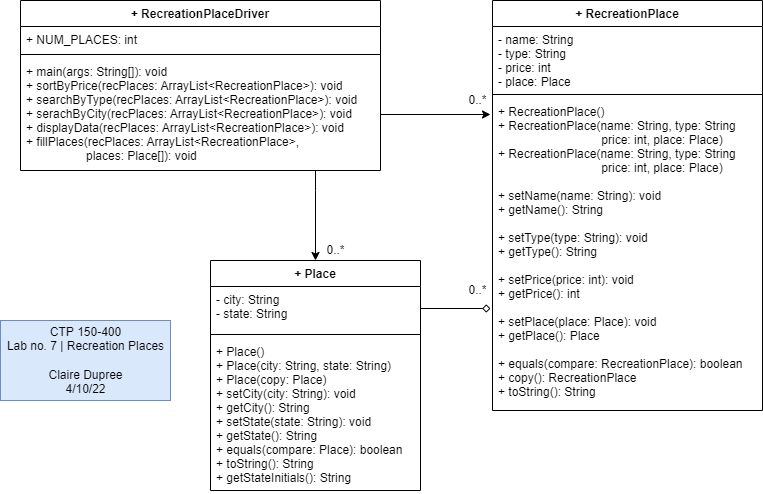

The diagram above was exported from draw.io. Its source (the exported page's mxGraphModel, read from the mxfile embedded in the PNG):
<mxGraphModel dx="1422" dy="762" grid="1" gridSize="10" guides="1" tooltips="1" connect="1" arrows="1" fold="1" page="1" pageScale="1" pageWidth="850" pageHeight="1100" math="0" shadow="0">
  <root>
    <mxCell id="0" />
    <mxCell id="1" parent="0" />
    <mxCell id="4cAnv9Twam9dWMk7XvHu-1" value="+ RecreationPlace" style="swimlane;fontStyle=1;align=center;verticalAlign=top;childLayout=stackLayout;horizontal=1;startSize=26;horizontalStack=0;resizeParent=1;resizeParentMax=0;resizeLast=0;collapsible=1;marginBottom=0;" parent="1" vertex="1">
      <mxGeometry x="532" y="90" width="270" height="410" as="geometry" />
    </mxCell>
    <mxCell id="4cAnv9Twam9dWMk7XvHu-2" value="- name: String&#10;- type: String&#10;- price: int&#10;- place: Place" style="text;strokeColor=none;fillColor=none;align=left;verticalAlign=top;spacingLeft=4;spacingRight=4;overflow=hidden;rotatable=0;points=[[0,0.5],[1,0.5]];portConstraint=eastwest;" parent="4cAnv9Twam9dWMk7XvHu-1" vertex="1">
      <mxGeometry y="26" width="270" height="64" as="geometry" />
    </mxCell>
    <mxCell id="4cAnv9Twam9dWMk7XvHu-3" value="" style="line;strokeWidth=1;fillColor=none;align=left;verticalAlign=middle;spacingTop=-1;spacingLeft=3;spacingRight=3;rotatable=0;labelPosition=right;points=[];portConstraint=eastwest;" parent="4cAnv9Twam9dWMk7XvHu-1" vertex="1">
      <mxGeometry y="90" width="270" height="8" as="geometry" />
    </mxCell>
    <mxCell id="4cAnv9Twam9dWMk7XvHu-4" value="+ RecreationPlace()&#10;+ RecreationPlace(name: String, type: String&#10;                               price: int, place: Place)&#10;+ RecreationPlace(name: String, type: String&#10;                               price: int, place: Place)&#10;&#10;+ setName(name: String): void&#10;+ getName(): String&#10;&#10;+ setType(type: String): void&#10;+ getType(): String&#10;&#10;+ setPrice(price: int): void&#10;+ getPrice(): int&#10;&#10;+ setPlace(place: Place): void&#10;+ getPlace(): Place&#10;&#10;+ equals(compare: RecreationPlace): boolean&#10;+ copy(): RecreationPlace&#10;+ toString(): String" style="text;strokeColor=none;fillColor=none;align=left;verticalAlign=top;spacingLeft=4;spacingRight=4;overflow=hidden;rotatable=0;points=[[0,0.5],[1,0.5]];portConstraint=eastwest;" parent="4cAnv9Twam9dWMk7XvHu-1" vertex="1">
      <mxGeometry y="98" width="270" height="312" as="geometry" />
    </mxCell>
    <mxCell id="4cAnv9Twam9dWMk7XvHu-16" style="edgeStyle=orthogonalEdgeStyle;rounded=0;orthogonalLoop=1;jettySize=auto;html=1;endArrow=classic;endFill=1;" parent="1" source="4cAnv9Twam9dWMk7XvHu-5" target="4cAnv9Twam9dWMk7XvHu-9" edge="1">
      <mxGeometry relative="1" as="geometry">
        <mxPoint x="240" y="350" as="targetPoint" />
        <Array as="points">
          <mxPoint x="355" y="280" />
          <mxPoint x="355" y="280" />
        </Array>
      </mxGeometry>
    </mxCell>
    <mxCell id="4cAnv9Twam9dWMk7XvHu-5" value="+ RecreationPlaceDriver" style="swimlane;fontStyle=1;align=center;verticalAlign=top;childLayout=stackLayout;horizontal=1;startSize=26;horizontalStack=0;resizeParent=1;resizeParentMax=0;resizeLast=0;collapsible=1;marginBottom=0;" parent="1" vertex="1">
      <mxGeometry x="60" y="90" width="360" height="170" as="geometry" />
    </mxCell>
    <mxCell id="4cAnv9Twam9dWMk7XvHu-6" value="+ NUM_PLACES: int" style="text;strokeColor=none;fillColor=none;align=left;verticalAlign=top;spacingLeft=4;spacingRight=4;overflow=hidden;rotatable=0;points=[[0,0.5],[1,0.5]];portConstraint=eastwest;" parent="4cAnv9Twam9dWMk7XvHu-5" vertex="1">
      <mxGeometry y="26" width="360" height="24" as="geometry" />
    </mxCell>
    <mxCell id="4cAnv9Twam9dWMk7XvHu-7" value="" style="line;strokeWidth=1;fillColor=none;align=left;verticalAlign=middle;spacingTop=-1;spacingLeft=3;spacingRight=3;rotatable=0;labelPosition=right;points=[];portConstraint=eastwest;" parent="4cAnv9Twam9dWMk7XvHu-5" vertex="1">
      <mxGeometry y="50" width="360" height="8" as="geometry" />
    </mxCell>
    <mxCell id="4cAnv9Twam9dWMk7XvHu-8" value="+ main(args: String[]): void&#10;+ sortByPrice(recPlaces: ArrayList&lt;RecreationPlace&gt;): void&#10;+ searchByType(recPlaces: ArrayList&lt;RecreationPlace&gt;): void&#10;+ serachByCity(recPlaces: ArrayList&lt;RecreationPlace&gt;): void&#10;+ displayData(recPlaces: ArrayList&lt;RecreationPlace&gt;): void&#10;+ fillPlaces(recPlaces: ArrayList&lt;RecreationPlace&gt;, &#10;                  places: Place[]): void" style="text;strokeColor=none;fillColor=none;align=left;verticalAlign=top;spacingLeft=4;spacingRight=4;overflow=hidden;rotatable=0;points=[[0,0.5],[1,0.5]];portConstraint=eastwest;" parent="4cAnv9Twam9dWMk7XvHu-5" vertex="1">
      <mxGeometry y="58" width="360" height="112" as="geometry" />
    </mxCell>
    <mxCell id="4cAnv9Twam9dWMk7XvHu-9" value="+ Place" style="swimlane;fontStyle=1;align=center;verticalAlign=top;childLayout=stackLayout;horizontal=1;startSize=26;horizontalStack=0;resizeParent=1;resizeParentMax=0;resizeLast=0;collapsible=1;marginBottom=0;" parent="1" vertex="1">
      <mxGeometry x="250" y="350" width="210" height="230" as="geometry" />
    </mxCell>
    <mxCell id="4cAnv9Twam9dWMk7XvHu-10" value="- city: String&#10;- state: String" style="text;strokeColor=none;fillColor=none;align=left;verticalAlign=top;spacingLeft=4;spacingRight=4;overflow=hidden;rotatable=0;points=[[0,0.5],[1,0.5]];portConstraint=eastwest;" parent="4cAnv9Twam9dWMk7XvHu-9" vertex="1">
      <mxGeometry y="26" width="210" height="44" as="geometry" />
    </mxCell>
    <mxCell id="4cAnv9Twam9dWMk7XvHu-11" value="" style="line;strokeWidth=1;fillColor=none;align=left;verticalAlign=middle;spacingTop=-1;spacingLeft=3;spacingRight=3;rotatable=0;labelPosition=right;points=[];portConstraint=eastwest;" parent="4cAnv9Twam9dWMk7XvHu-9" vertex="1">
      <mxGeometry y="70" width="210" height="8" as="geometry" />
    </mxCell>
    <mxCell id="4cAnv9Twam9dWMk7XvHu-12" value="+ Place()&#10;+ Place(city: String, state: String)&#10;+ Place(copy: Place)&#10;+ setCity(city: String): void&#10;+ getCity(): String&#10;+ setState(state: String): void&#10;+ getState(): String&#10;+ equals(compare: Place): boolean&#10;+ toString(): String&#10;+ getStateInitials(): String" style="text;strokeColor=none;fillColor=none;align=left;verticalAlign=top;spacingLeft=4;spacingRight=4;overflow=hidden;rotatable=0;points=[[0,0.5],[1,0.5]];portConstraint=eastwest;" parent="4cAnv9Twam9dWMk7XvHu-9" vertex="1">
      <mxGeometry y="78" width="210" height="152" as="geometry" />
    </mxCell>
    <mxCell id="4cAnv9Twam9dWMk7XvHu-14" style="edgeStyle=orthogonalEdgeStyle;rounded=0;orthogonalLoop=1;jettySize=auto;html=1;endArrow=diamond;endFill=0;" parent="1" source="4cAnv9Twam9dWMk7XvHu-10" edge="1">
      <mxGeometry relative="1" as="geometry">
        <mxPoint x="530" y="398" as="targetPoint" />
      </mxGeometry>
    </mxCell>
    <mxCell id="4cAnv9Twam9dWMk7XvHu-18" style="edgeStyle=orthogonalEdgeStyle;rounded=0;orthogonalLoop=1;jettySize=auto;html=1;endArrow=classic;endFill=1;" parent="1" source="4cAnv9Twam9dWMk7XvHu-8" edge="1">
      <mxGeometry relative="1" as="geometry">
        <mxPoint x="530" y="204" as="targetPoint" />
      </mxGeometry>
    </mxCell>
    <mxCell id="4cAnv9Twam9dWMk7XvHu-19" value="0..*" style="text;html=1;align=center;verticalAlign=middle;resizable=0;points=[];autosize=1;strokeColor=none;fillColor=none;" parent="1" vertex="1">
      <mxGeometry x="502" y="180" width="30" height="20" as="geometry" />
    </mxCell>
    <mxCell id="4cAnv9Twam9dWMk7XvHu-20" value="0..*" style="text;html=1;align=center;verticalAlign=middle;resizable=0;points=[];autosize=1;strokeColor=none;fillColor=none;" parent="1" vertex="1">
      <mxGeometry x="360" y="330" width="30" height="20" as="geometry" />
    </mxCell>
    <mxCell id="4cAnv9Twam9dWMk7XvHu-21" value="0..*" style="text;html=1;align=center;verticalAlign=middle;resizable=0;points=[];autosize=1;strokeColor=none;fillColor=none;" parent="1" vertex="1">
      <mxGeometry x="502" y="370" width="30" height="20" as="geometry" />
    </mxCell>
    <mxCell id="4cAnv9Twam9dWMk7XvHu-22" value="CTP 150-400&lt;br&gt;Lab no. 7 | Recreation Places&lt;br&gt;&lt;br&gt;Claire Dupree&lt;br&gt;4/10/22" style="text;html=1;align=center;verticalAlign=middle;resizable=0;points=[];autosize=1;strokeColor=#6c8ebf;fillColor=#dae8fc;" parent="1" vertex="1">
      <mxGeometry x="40" y="410" width="170" height="80" as="geometry" />
    </mxCell>
  </root>
</mxGraphModel>